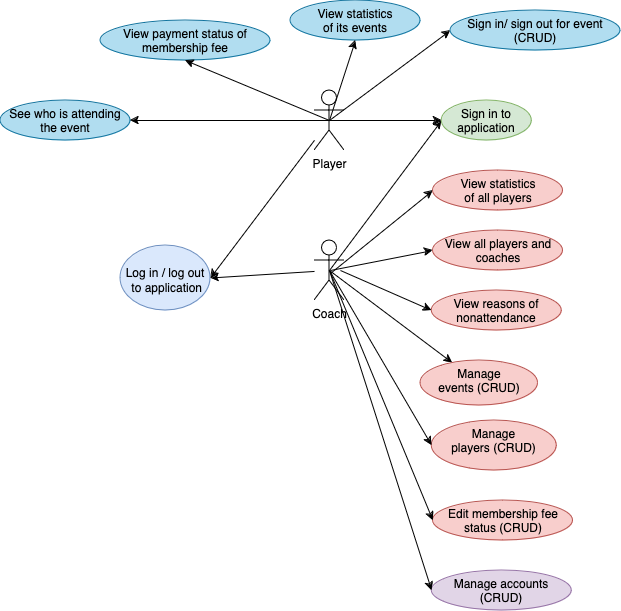

The diagram above was exported from draw.io. Its source (the exported page's mxGraphModel, read from the mxfile embedded in the PNG):
<mxGraphModel dx="954" dy="614" grid="1" gridSize="10" guides="1" tooltips="1" connect="1" arrows="1" fold="1" page="1" pageScale="1" pageWidth="827" pageHeight="1169" math="0" shadow="0">
  <root>
    <mxCell id="0" />
    <mxCell id="1" parent="0" />
    <mxCell id="pbI9Rc0yvPIcYZgFY1dq-23" value="" style="edgeStyle=none;rounded=0;orthogonalLoop=1;jettySize=auto;html=1;entryX=1;entryY=0.5;entryDx=0;entryDy=0;" parent="1" source="pbI9Rc0yvPIcYZgFY1dq-18" target="pbI9Rc0yvPIcYZgFY1dq-22" edge="1">
      <mxGeometry relative="1" as="geometry" />
    </mxCell>
    <mxCell id="pbI9Rc0yvPIcYZgFY1dq-34" value="" style="edgeStyle=none;rounded=0;orthogonalLoop=1;jettySize=auto;html=1;exitX=0.5;exitY=0.5;exitDx=0;exitDy=0;exitPerimeter=0;entryX=0;entryY=0.5;entryDx=0;entryDy=0;" parent="1" source="pbI9Rc0yvPIcYZgFY1dq-18" target="pbI9Rc0yvPIcYZgFY1dq-33" edge="1">
      <mxGeometry relative="1" as="geometry">
        <mxPoint x="400" y="380" as="sourcePoint" />
      </mxGeometry>
    </mxCell>
    <mxCell id="pbI9Rc0yvPIcYZgFY1dq-57" value="" style="edgeStyle=none;rounded=0;orthogonalLoop=1;jettySize=auto;html=1;exitX=0.5;exitY=0.5;exitDx=0;exitDy=0;exitPerimeter=0;entryX=0;entryY=0.5;entryDx=0;entryDy=0;" parent="1" source="pbI9Rc0yvPIcYZgFY1dq-18" target="pbI9Rc0yvPIcYZgFY1dq-56" edge="1">
      <mxGeometry relative="1" as="geometry" />
    </mxCell>
    <mxCell id="pbI9Rc0yvPIcYZgFY1dq-18" value="Player" style="shape=umlActor;verticalLabelPosition=bottom;verticalAlign=top;html=1;outlineConnect=0;" parent="1" vertex="1">
      <mxGeometry x="384" y="330" width="30" height="60" as="geometry" />
    </mxCell>
    <mxCell id="pbI9Rc0yvPIcYZgFY1dq-22" value="&lt;br&gt;&lt;div align=&quot;center&quot;&gt;Log in / log out&lt;/div&gt;&amp;nbsp;to application" style="ellipse;whiteSpace=wrap;html=1;verticalAlign=top;align=center;fillColor=#dae8fc;strokeColor=#6c8ebf;" parent="1" vertex="1">
      <mxGeometry x="190" y="485" width="90" height="65" as="geometry" />
    </mxCell>
    <mxCell id="pbI9Rc0yvPIcYZgFY1dq-32" value="" style="edgeStyle=none;rounded=0;orthogonalLoop=1;jettySize=auto;html=1;entryX=1;entryY=0.5;entryDx=0;entryDy=0;" parent="1" source="pbI9Rc0yvPIcYZgFY1dq-24" target="pbI9Rc0yvPIcYZgFY1dq-22" edge="1">
      <mxGeometry relative="1" as="geometry" />
    </mxCell>
    <mxCell id="pbI9Rc0yvPIcYZgFY1dq-35" value="" style="edgeStyle=none;rounded=0;orthogonalLoop=1;jettySize=auto;html=1;exitX=0.5;exitY=0.5;exitDx=0;exitDy=0;exitPerimeter=0;entryX=0;entryY=0.5;entryDx=0;entryDy=0;" parent="1" source="pbI9Rc0yvPIcYZgFY1dq-24" target="pbI9Rc0yvPIcYZgFY1dq-33" edge="1">
      <mxGeometry relative="1" as="geometry">
        <mxPoint x="542" y="349" as="targetPoint" />
      </mxGeometry>
    </mxCell>
    <mxCell id="pbI9Rc0yvPIcYZgFY1dq-38" value="" style="edgeStyle=none;rounded=0;orthogonalLoop=1;jettySize=auto;html=1;exitX=0.5;exitY=0.5;exitDx=0;exitDy=0;exitPerimeter=0;" parent="1" source="pbI9Rc0yvPIcYZgFY1dq-24" target="pbI9Rc0yvPIcYZgFY1dq-37" edge="1">
      <mxGeometry relative="1" as="geometry" />
    </mxCell>
    <mxCell id="pbI9Rc0yvPIcYZgFY1dq-24" value="Coach" style="shape=umlActor;verticalLabelPosition=bottom;verticalAlign=top;html=1;outlineConnect=0;" parent="1" vertex="1">
      <mxGeometry x="384" y="480" width="30" height="60" as="geometry" />
    </mxCell>
    <mxCell id="pbI9Rc0yvPIcYZgFY1dq-33" value="Sign in to application" style="ellipse;whiteSpace=wrap;html=1;verticalAlign=top;fillColor=#d5e8d4;strokeColor=#82b366;" parent="1" vertex="1">
      <mxGeometry x="511.25" y="340" width="90" height="40" as="geometry" />
    </mxCell>
    <mxCell id="pbI9Rc0yvPIcYZgFY1dq-37" value="Manage &lt;br&gt;events (CRUD)" style="ellipse;whiteSpace=wrap;html=1;verticalAlign=top;fillColor=#f8cecc;strokeColor=#b85450;" parent="1" vertex="1">
      <mxGeometry x="490" y="600" width="117.5" height="45" as="geometry" />
    </mxCell>
    <mxCell id="pbI9Rc0yvPIcYZgFY1dq-39" value="Manage &lt;br&gt;players (CRUD)" style="ellipse;whiteSpace=wrap;html=1;verticalAlign=top;fillColor=#f8cecc;strokeColor=#b85450;" parent="1" vertex="1">
      <mxGeometry x="501.25" y="660" width="125" height="50" as="geometry" />
    </mxCell>
    <mxCell id="pbI9Rc0yvPIcYZgFY1dq-42" value="" style="edgeStyle=none;rounded=0;orthogonalLoop=1;jettySize=auto;html=1;entryX=0;entryY=0.5;entryDx=0;entryDy=0;exitX=0.5;exitY=0.5;exitDx=0;exitDy=0;exitPerimeter=0;" parent="1" source="pbI9Rc0yvPIcYZgFY1dq-24" target="pbI9Rc0yvPIcYZgFY1dq-39" edge="1">
      <mxGeometry relative="1" as="geometry">
        <mxPoint x="410" y="550" as="sourcePoint" />
        <mxPoint x="489" y="570.5" as="targetPoint" />
      </mxGeometry>
    </mxCell>
    <mxCell id="pbI9Rc0yvPIcYZgFY1dq-45" value="Edit membership fee status (CRUD)" style="ellipse;whiteSpace=wrap;html=1;verticalAlign=top;fillColor=#f8cecc;strokeColor=#b85450;" parent="1" vertex="1">
      <mxGeometry x="502.5" y="740" width="140" height="40" as="geometry" />
    </mxCell>
    <mxCell id="pbI9Rc0yvPIcYZgFY1dq-47" value="" style="edgeStyle=none;rounded=0;orthogonalLoop=1;jettySize=auto;html=1;entryX=0;entryY=0.5;entryDx=0;entryDy=0;exitX=0.5;exitY=0.5;exitDx=0;exitDy=0;exitPerimeter=0;" parent="1" source="pbI9Rc0yvPIcYZgFY1dq-24" target="pbI9Rc0yvPIcYZgFY1dq-45" edge="1">
      <mxGeometry relative="1" as="geometry">
        <mxPoint x="400" y="560" as="sourcePoint" />
        <mxPoint x="518" y="638" as="targetPoint" />
      </mxGeometry>
    </mxCell>
    <mxCell id="pbI9Rc0yvPIcYZgFY1dq-48" value="Manage accounts&lt;br&gt;(CRUD)" style="ellipse;whiteSpace=wrap;html=1;verticalAlign=top;fillColor=#e1d5e7;strokeColor=#9673a6;" parent="1" vertex="1">
      <mxGeometry x="501.25" y="810" width="140" height="40" as="geometry" />
    </mxCell>
    <mxCell id="pbI9Rc0yvPIcYZgFY1dq-49" value="" style="edgeStyle=none;rounded=0;orthogonalLoop=1;jettySize=auto;html=1;exitX=0.5;exitY=0.5;exitDx=0;exitDy=0;exitPerimeter=0;entryX=0;entryY=0.5;entryDx=0;entryDy=0;" parent="1" source="pbI9Rc0yvPIcYZgFY1dq-24" target="pbI9Rc0yvPIcYZgFY1dq-48" edge="1">
      <mxGeometry relative="1" as="geometry">
        <mxPoint x="390" y="570" as="sourcePoint" />
        <mxPoint x="514" y="766" as="targetPoint" />
      </mxGeometry>
    </mxCell>
    <mxCell id="pbI9Rc0yvPIcYZgFY1dq-56" value="Sign in/ sign out for event (CRUD)" style="ellipse;whiteSpace=wrap;html=1;verticalAlign=top;fillColor=#b1ddf0;strokeColor=#10739e;" parent="1" vertex="1">
      <mxGeometry x="520" y="250" width="170" height="40" as="geometry" />
    </mxCell>
    <mxCell id="pbI9Rc0yvPIcYZgFY1dq-58" value="&lt;div&gt;View statistics &lt;br&gt;of its events&lt;/div&gt;" style="ellipse;whiteSpace=wrap;html=1;verticalAlign=top;fillColor=#b1ddf0;strokeColor=#10739e;" parent="1" vertex="1">
      <mxGeometry x="360" y="240" width="130" height="40" as="geometry" />
    </mxCell>
    <mxCell id="pbI9Rc0yvPIcYZgFY1dq-59" value="" style="edgeStyle=none;rounded=0;orthogonalLoop=1;jettySize=auto;html=1;exitX=0.5;exitY=0.5;exitDx=0;exitDy=0;exitPerimeter=0;entryX=0.5;entryY=1;entryDx=0;entryDy=0;" parent="1" target="pbI9Rc0yvPIcYZgFY1dq-58" edge="1">
      <mxGeometry relative="1" as="geometry">
        <mxPoint x="399" y="360" as="sourcePoint" />
        <mxPoint x="510" y="340" as="targetPoint" />
      </mxGeometry>
    </mxCell>
    <mxCell id="pbI9Rc0yvPIcYZgFY1dq-60" value="&lt;div&gt;View payment status of membership fee&lt;br&gt;&lt;/div&gt;" style="ellipse;whiteSpace=wrap;html=1;verticalAlign=top;fillColor=#b1ddf0;strokeColor=#10739e;" parent="1" vertex="1">
      <mxGeometry x="170" y="260" width="170" height="40" as="geometry" />
    </mxCell>
    <mxCell id="pbI9Rc0yvPIcYZgFY1dq-61" value="" style="edgeStyle=none;rounded=0;orthogonalLoop=1;jettySize=auto;html=1;exitX=0.5;exitY=0.5;exitDx=0;exitDy=0;exitPerimeter=0;entryX=0.5;entryY=1;entryDx=0;entryDy=0;" parent="1" target="pbI9Rc0yvPIcYZgFY1dq-60" edge="1">
      <mxGeometry relative="1" as="geometry">
        <mxPoint x="399" y="360" as="sourcePoint" />
        <mxPoint x="510" y="270" as="targetPoint" />
      </mxGeometry>
    </mxCell>
    <mxCell id="pbI9Rc0yvPIcYZgFY1dq-65" value="&lt;div&gt;View statistics &lt;br&gt;of all players&lt;br&gt;&lt;/div&gt;" style="ellipse;whiteSpace=wrap;html=1;verticalAlign=top;fillColor=#f8cecc;strokeColor=#b85450;" parent="1" vertex="1">
      <mxGeometry x="502.5" y="410" width="130" height="40" as="geometry" />
    </mxCell>
    <mxCell id="pbI9Rc0yvPIcYZgFY1dq-69" value="" style="edgeStyle=none;rounded=0;orthogonalLoop=1;jettySize=auto;html=1;entryX=0;entryY=0.5;entryDx=0;entryDy=0;" parent="1" target="pbI9Rc0yvPIcYZgFY1dq-65" edge="1">
      <mxGeometry relative="1" as="geometry">
        <mxPoint x="400" y="513" as="sourcePoint" />
        <mxPoint x="508" y="513" as="targetPoint" />
      </mxGeometry>
    </mxCell>
    <mxCell id="ksAcijkHR9LFrmqwMMS6-1" value="&lt;div&gt;View all players and coaches &lt;br&gt;&lt;/div&gt;" style="ellipse;whiteSpace=wrap;html=1;verticalAlign=top;fillColor=#f8cecc;strokeColor=#b85450;" vertex="1" parent="1">
      <mxGeometry x="502.5" y="470" width="130" height="40" as="geometry" />
    </mxCell>
    <mxCell id="ksAcijkHR9LFrmqwMMS6-2" value="" style="edgeStyle=none;rounded=0;orthogonalLoop=1;jettySize=auto;html=1;entryX=0;entryY=0.5;entryDx=0;entryDy=0;" edge="1" parent="1" target="ksAcijkHR9LFrmqwMMS6-1">
      <mxGeometry relative="1" as="geometry">
        <mxPoint x="400" y="510" as="sourcePoint" />
        <mxPoint x="511" y="430" as="targetPoint" />
      </mxGeometry>
    </mxCell>
    <mxCell id="ksAcijkHR9LFrmqwMMS6-3" value="&lt;div&gt;View reasons of nonattendance&lt;br&gt;&lt;/div&gt;" style="ellipse;whiteSpace=wrap;html=1;verticalAlign=top;fillColor=#f8cecc;strokeColor=#b85450;" vertex="1" parent="1">
      <mxGeometry x="501.25" y="530" width="130" height="40" as="geometry" />
    </mxCell>
    <mxCell id="ksAcijkHR9LFrmqwMMS6-4" value="" style="edgeStyle=none;rounded=0;orthogonalLoop=1;jettySize=auto;html=1;entryX=0;entryY=0.5;entryDx=0;entryDy=0;" edge="1" parent="1" target="ksAcijkHR9LFrmqwMMS6-3">
      <mxGeometry relative="1" as="geometry">
        <mxPoint x="410" y="510" as="sourcePoint" />
        <mxPoint x="513" y="500" as="targetPoint" />
      </mxGeometry>
    </mxCell>
    <mxCell id="ksAcijkHR9LFrmqwMMS6-5" value="See who is attending the event" style="ellipse;whiteSpace=wrap;html=1;verticalAlign=top;fillColor=#b1ddf0;strokeColor=#10739e;" vertex="1" parent="1">
      <mxGeometry x="70" y="340" width="130" height="40" as="geometry" />
    </mxCell>
    <mxCell id="ksAcijkHR9LFrmqwMMS6-6" value="" style="edgeStyle=none;rounded=0;orthogonalLoop=1;jettySize=auto;html=1;entryX=1;entryY=0.5;entryDx=0;entryDy=0;" edge="1" parent="1" target="ksAcijkHR9LFrmqwMMS6-5">
      <mxGeometry relative="1" as="geometry">
        <mxPoint x="400" y="360" as="sourcePoint" />
        <mxPoint x="265" y="310" as="targetPoint" />
      </mxGeometry>
    </mxCell>
  </root>
</mxGraphModel>